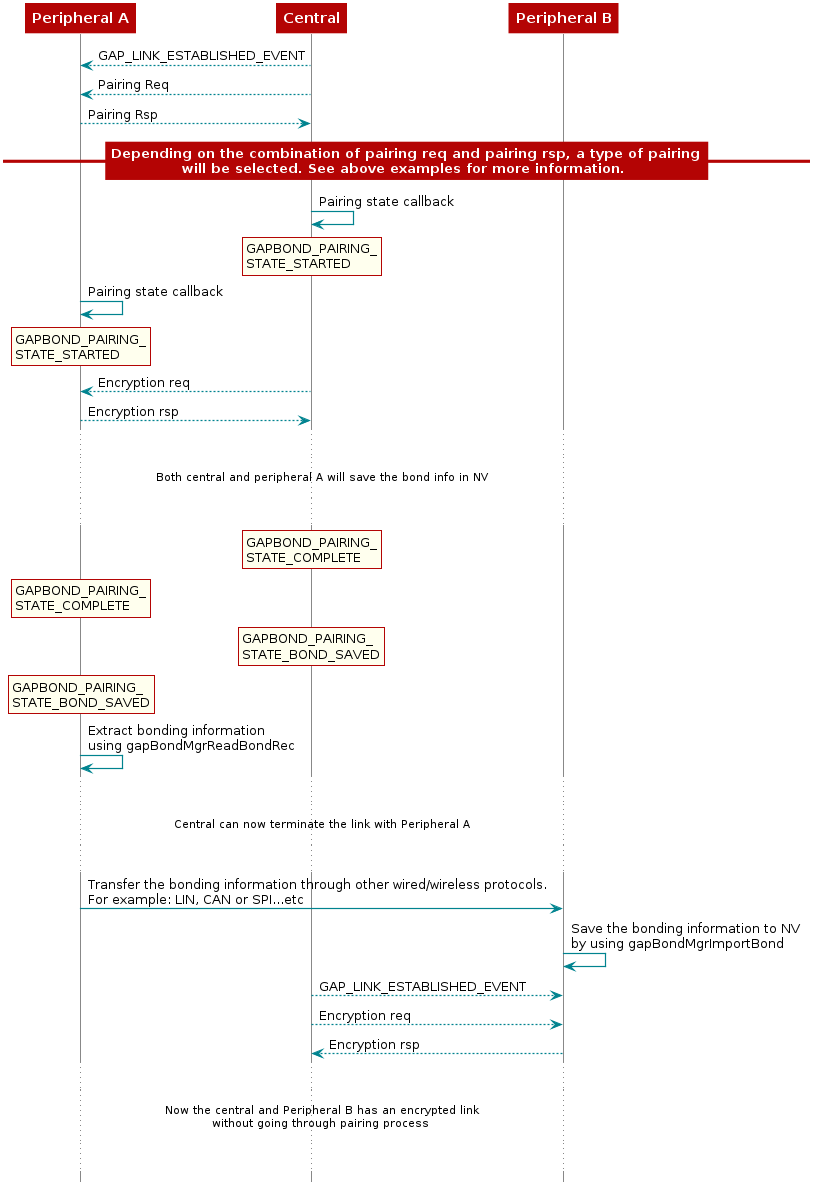

The diagram above was rendered by PlantUML. Its source (embedded in the PNG):
@startuml
skinparam backgroundColor transparent

hide footbox

scale max 900 width

skinparam sequenceArrow {
    Color #00838f
    Thickness 1.2
}


skinparam sequenceParticipant {
    BackgroundColor #b40404
    BorderColor #b40404
    BorderThickness 0
    FontColor #fff
    FontStyle bold
}

skinparam sequenceLifeLineBorderColor #888

skinparam note {
    BackgroundColor #ffe
    BorderColor #b40404
}

skinparam sequenceDivider {
    BackgroundColor #b40404
    BorderColor #b40404
    FontColor #fff
    BorderThickness 0
}

skinparam sequenceGroup {
    BackgroundColor #b40404
    BorderColor #b40404
    HeaderFontColor #fff
    HeaderFontStyle italics
    BorderThickness 1.5
}

skinparam shadowing false

skinParam state {
  BorderColor #b40404
  BackgroundColor transparent
  ArrowColor #00838f
  StartColor #00838f
  EndColor #00838f
}

skinParam activity {
  BorderColor #b40404
  BackgroundColor transparent
  ArrowColor #00838f
  StartColor #00838f
  EndColor #00838f
  BarColor #00838f
}

 participant perA as "Peripheral A"
 participant cen as "Central"
 participant perB as "Peripheral B"

 cen --> perA : GAP_LINK_ESTABLISHED_EVENT
 cen --> perA : Pairing Req
 perA --> cen : Pairing Rsp

 == Depending on the combination of pairing req and pairing rsp, a type of pairing\nwill be selected. See above examples for more information. ==

 cen -> cen : Pairing state callback
 rnote over cen
   GAPBOND_PAIRING_
   STATE_STARTED
 end note

 perA -> perA : Pairing state callback
 rnote over perA
   GAPBOND_PAIRING_
   STATE_STARTED
 end note

 cen --> perA : Encryption req
 perA --> cen : Encryption rsp

 ...
 ... Both central and peripheral A will save the bond info in NV ...
 ...


 rnote over cen
   GAPBOND_PAIRING_
   STATE_COMPLETE
 end note

 rnote over perA
   GAPBOND_PAIRING_
   STATE_COMPLETE
 end note

 rnote over cen
   GAPBOND_PAIRING_
   STATE_BOND_SAVED
 end note

 rnote over perA
   GAPBOND_PAIRING_
   STATE_BOND_SAVED
 end note

 perA -> perA : Extract bonding information\nusing gapBondMgrReadBondRec

 ...
 ... Central can now terminate the link with Peripheral A ...
 ...

 perA -> perB : Transfer the bonding information through other wired/wireless protocols.\nFor example: LIN, CAN or SPI...etc

 perB -> perB : Save the bonding information to NV \nby using gapBondMgrImportBond
 cen --> perB : GAP_LINK_ESTABLISHED_EVENT

 cen --> perB : Encryption req
 perB --> cen : Encryption rsp

 ...
 ... Now the central and Peripheral B has an encrypted link \nwithout going through pairing process ...
 ...

@enduml